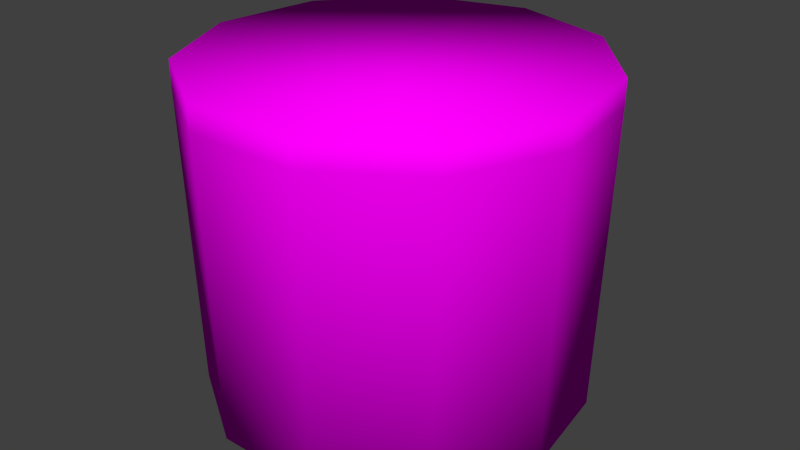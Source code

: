 # Source: g_mine_collider.blend  (saved by Blender 2.76.0; exported with 4.5.12 LTS)
import bpy
from mathutils import Matrix  # noqa: F401  (used for matrix-valued properties, if any)

bpy.ops.wm.read_factory_settings(use_empty=True)
scene = bpy.context.scene
scene.name = 'Scene'

# ---- collections
col_collection_1 = bpy.data.collections.new('Collection 1'); scene.collection.children.link(col_collection_1)

# ---- images (referenced by path relative to the original .blend; pixels are not part of the script)
import os
ASSET_DIR = os.environ.get("B2B_ASSET_DIR", "")  # directory of the original .blend (textures are referenced by path, not embedded)
HERE = os.path.dirname(os.path.abspath(__file__))  # packed textures are extracted next to this script under _unpacked/

def load_image(name, relpath, width, height, colorspace="sRGB"):
    """Load a texture the original file referenced (path relative to the .blend, or extracted next to this script)."""
    p = next((c for c in (os.path.join(HERE, relpath), os.path.join(ASSET_DIR, relpath)) if relpath and os.path.exists(c)), "")
    if p:
        img = bpy.data.images.load(p, check_existing=True)
        img.name = name
    else:  # same state as the original file: an image datablock whose file is absent (Cycles renders it pink)
        img = bpy.data.images.new(name, width, height)
        img.source = "FILE"
        img.filepath = "//" + (relpath or name)
    img.colorspace_settings.name = colorspace
    return img
img_g_mine_png = load_image('g_mine.png', 'Model Textures/g_mine.png', 1024, 1024, 'sRGB')

# ---- materials (node trees are filled in below, after node groups)
mat_material = bpy.data.materials.new('Material')
mat_material.alpha_threshold = 0.0
mat_material.roughness = 0.5

# ---- material node trees
mat_material.use_nodes = True; mat_material.node_tree.nodes.clear()
_N = mat_material.node_tree.nodes; _L = mat_material.node_tree.links
n0 = _N.new('ShaderNodeOutputMaterial'); n0.name = 'Material Output'; n0.location = (300, 300)
n1 = _N.new('ShaderNodeBsdfDiffuse'); n1.name = 'Diffuse BSDF'; n1.location = (10, 300)
n2 = _N.new('ShaderNodeTexImage'); n2.name = 'Image Texture'; n2.location = (-180, 300)
n2.width = 140
n2.image = img_g_mine_png
_L.new(n1.outputs[0], n0.inputs[0])
_L.new(n2.outputs[0], n1.inputs[0])
n0.is_active_output = True

# ---- world
world_world = bpy.data.worlds.new('World'); scene.world = world_world
world_world.color = (0.05088, 0.05088, 0.05088)
world_world.use_sun_shadow = False
world_world.sun_shadow_jitter_overblur = 0.0
world_world.cycles.sampling_method = 'NONE'
world_world.cycles.sample_map_resolution = 256

# ---- meshes
me_cylinder_001 = bpy.data.meshes.new('Cylinder.001')
me_cylinder_001.from_pydata([(0.0, 0.1002, -0.01947), (0.05418, 0.0843, -0.01947), (0.09115, 0.04163, -0.01947), (0.09919, -0.01426, -0.01947), (0.07573, -0.06562, -0.01947), (0.02823, -0.09615, -0.01947), (-0.02823, -0.09615, -0.01947), (-0.07573, -0.06562, -0.01947), (-0.09919, -0.01426, -0.01947), (-0.09115, 0.04163, -0.01947), (-0.05418, 0.0843, -0.01947), (3.174e-10, 0.1049, 0.1558), (0.05671, 0.08824, 0.1558), (0.09542, 0.04358, 0.1558), (0.1038, -0.01493, 0.1558), (0.07927, -0.06869, 0.1558), (0.02955, -0.1006, 0.1558), (-0.02955, -0.1006, 0.1558), (-0.07927, -0.06869, 0.1558), (-0.1038, -0.01493, 0.1558), (-0.09542, 0.04358, 0.1558), (-0.05671, 0.08824, 0.1558), (3.174e-10, 0.1049, 0.1425), (0.05671, 0.08824, 0.1425), (0.09542, 0.04358, 0.1425), (0.1038, -0.01493, 0.1425), (0.07927, -0.06869, 0.1425), (0.02955, -0.1006, 0.1425), (-0.02955, -0.1006, 0.1425), (-0.07927, -0.06869, 0.1425), (-0.1038, -0.01493, 0.1425), (-0.09542, 0.04358, 0.1425), (-0.05671, 0.08824, 0.1425)], [], [(17, 18, 29), (18, 19, 30), (19, 20, 31), (21, 11, 22), (20, 21, 32), (28, 17, 29), (29, 18, 30), (30, 19, 31), (32, 21, 22), (31, 20, 32), (15, 16, 27), (2, 10, 0), (2, 0, 1), (28, 29, 7), (1, 0, 23), (32, 22, 0), (32, 10, 9), (24, 13, 25), (31, 32, 9), (4, 3, 25), (25, 3, 24), (3, 2, 24), (26, 4, 25), (11, 12, 23), (2, 1, 23), (27, 16, 28), (16, 17, 28), (25, 14, 26), (31, 9, 8), (22, 11, 23), (12, 13, 24), (21, 20, 19), (27, 5, 26), (21, 19, 18), (0, 22, 23), (21, 18, 17), (23, 12, 24), (21, 17, 16), (26, 15, 27), (21, 16, 15), (6, 28, 7), (21, 15, 14), (21, 14, 13), (21, 13, 12), (21, 12, 11), (13, 14, 25), (6, 5, 28), (29, 30, 8), (30, 31, 8), (5, 27, 28), (10, 32, 0), (5, 4, 26), (14, 15, 26), (7, 29, 8), (24, 2, 23), (2, 3, 4), (2, 4, 5), (2, 5, 6), (2, 6, 7), (2, 7, 8), (2, 8, 9), (2, 9, 10)])
me_cylinder_001.polygons.foreach_set('use_smooth', [True] * 62)
_uv = me_cylinder_001.uv_layers.new(name='UVMap')
_uv.uv.foreach_set('vector', [0.2023, 0.9937, 0.07093, 0.9937, 0.07093, 0.938, 0.07093, 0.9937, 0.006063, 0.9937, 0.006063, 0.938, 0.006063, 0.9937, 0.02828, 0.9937, 0.02828, 0.938, 0.1305, 0.9937, 0.2803, 0.9937, 0.2803, 0.938, 0.02828, 0.9937, 0.1305, 0.9937, 0.1305, 0.938, 0.2023, 0.938, 0.2023, 0.9937, 0.07093, 0.938, 0.07093, 0.938, 0.07093, 0.9937, 0.006063, 0.938, 0.006063, 0.938, 0.006063, 0.9937, 0.02828, 0.938, 0.1305, 0.938, 0.1305, 0.9937, 0.2803, 0.938, 0.02828, 0.938, 0.02828, 0.9937, 0.1305, 0.938, 0.4898, 0.9937, 0.3584, 0.9937, 0.3584, 0.938, 0.0, 0.0, 0.7101, 0.6508, 0.7821, 0.6722, 0.0, 0.0, 0.7821, 0.6722, 0.8542, 0.6508, 0.2023, 0.938, 0.07093, 0.938, 0.6814, 0.4494, 0.8542, 0.6508, 0.7821, 0.6722, 0.4302, 0.938, 0.1305, 0.938, 0.2803, 0.938, 0.7821, 0.6722, 0.1305, 0.938, 0.7101, 0.6508, 0.6609, 0.5935, 0.5324, 0.938, 0.5324, 0.9937, 0.5546, 0.938, 0.02828, 0.938, 0.1305, 0.938, 0.6609, 0.5935, 0.8828, 0.4494, 0.914, 0.5184, 0.5546, 0.938, 0.5546, 0.938, 0.914, 0.5184, 0.5324, 0.938, 0.914, 0.5184, 0.0, 0.0, 0.5324, 0.938, 0.4898, 0.938, 0.8828, 0.4494, 0.5546, 0.938, 0.2803, 0.9937, 0.4302, 0.9937, 0.4302, 0.938, 0.0, 0.0, 0.0, 0.0, 0.4302, 0.938, 0.3584, 0.938, 0.3584, 0.9937, 0.2023, 0.938, 0.3584, 0.9937, 0.2023, 0.9937, 0.2023, 0.938, 0.5546, 0.938, 0.5546, 0.9937, 0.4898, 0.938, 0.02828, 0.938, 0.6609, 0.5935, 0.6502, 0.5184, 0.2803, 0.938, 0.2803, 0.9937, 0.4302, 0.938, 0.4302, 0.9937, 0.5324, 0.9937, 0.5324, 0.938, 0.1305, 0.9937, 0.02828, 0.9937, 0.6439, 0.8327, 0.3584, 0.938, 0.8197, 0.4084, 0.4898, 0.938, 0.1305, 0.9937, 0.6439, 0.8327, 0.6784, 0.7564, 0.7821, 0.6722, 0.2803, 0.938, 0.4302, 0.938, 0.1305, 0.9937, 0.6784, 0.7564, 0.2023, 0.9937, 0.4302, 0.938, 0.4302, 0.9937, 0.5324, 0.938, 0.1305, 0.9937, 0.2023, 0.9937, 0.3584, 0.9937, 0.4898, 0.938, 0.4898, 0.9937, 0.3584, 0.938, 0.1305, 0.9937, 0.3584, 0.9937, 0.4898, 0.9937, 0.7446, 0.4084, 0.2023, 0.938, 0.6814, 0.4494, 0.1305, 0.9937, 0.4898, 0.9937, 0.5546, 0.9937, 0.1305, 0.9937, 0.5546, 0.9937, 0.9238, 0.9158, 0.1305, 0.9937, 0.9238, 0.9158, 0.4302, 0.9937, 0.1305, 0.9937, 0.4302, 0.9937, 0.7897, 1.003, 0.5324, 0.9937, 0.5546, 0.9937, 0.5546, 0.938, 0.7446, 0.4084, 0.8197, 0.4084, 0.2023, 0.938, 0.07093, 0.938, 0.0, 0.0, 0.6502, 0.5184, 0.006063, 0.938, 0.02828, 0.938, 0.6502, 0.5184, 0.8197, 0.4084, 0.3584, 0.938, 0.2023, 0.938, 0.7101, 0.6508, 0.1305, 0.938, 0.7821, 0.6722, 0.8197, 0.4084, 0.0, 0.0, 0.4898, 0.938, 0.5546, 0.9937, 0.4898, 0.9937, 0.4898, 0.938, 0.6814, 0.4494, 0.07093, 0.938, 0.6502, 0.5184, 0.5324, 0.938, 0.0, 0.0, 0.4302, 0.938, 0.9033, 0.5935, 0.914, 0.5184, 0.8828, 0.4494, 0.9033, 0.5935, 0.8828, 0.4494, 0.8197, 0.4084, 0.9033, 0.5935, 0.8197, 0.4084, 0.7446, 0.4084, 0.9033, 0.5935, 0.7446, 0.4084, 0.6814, 0.4494, 0.9033, 0.5935, 0.6814, 0.4494, 0.6502, 0.5184, 0.9033, 0.5935, 0.6502, 0.5184, 0.6609, 0.5935, 0.9033, 0.5935, 0.6609, 0.5935, 0.7101, 0.6508])
me_cylinder_001.materials.append(mat_material)
me_cylinder_001.use_remesh_preserve_volume = False
me_cylinder_001.use_remesh_preserve_attributes = False
me_cylinder_001.use_mirror_vertex_groups = False
me_cylinder_001.update()

# ---- objects
ob_cylinder = bpy.data.objects.new('Cylinder', me_cylinder_001)

# ---- transforms, parenting, visibility, modifiers, constraints
ob_cylinder.location = (0.0, 0.0, 0.0)
ob_cylinder.lineart.crease_threshold = 0.0

# ---- collection membership
col_collection_1.objects.link(ob_cylinder)

# ---- scene / render settings (as saved in the file)
scene.frame_start = 1; scene.frame_end = 2; scene.frame_set(1)
scene.render.engine = 'CYCLES'
scene.render.resolution_percentage = 50
scene.render.dither_intensity = 0.0
scene.cycles.use_denoising = False
scene.cycles.samples = 10
scene.cycles.sampling_pattern = 'TABULATED_SOBOL'
scene.cycles.light_sampling_threshold = 0.0
scene.cycles.use_adaptive_sampling = False
scene.cycles.use_light_tree = False
scene.cycles.blur_glossy = 0.0
scene.cycles.pixel_filter_type = 'GAUSSIAN'
scene.cycles.sample_clamp_indirect = 0.0
scene.view_settings.view_transform = 'Standard'
bpy.context.view_layer.update()

# ---- added for rendering (the .blend has no active camera and no usable light): camera, sun
cam_auto = bpy.data.cameras.new('AutoCamera')
cam_auto.lens = 50.0
cam_auto.sensor_width = 36.0
cam_auto.clip_end = 1000.0
ob_auto_camera = bpy.data.objects.new('AutoCamera', cam_auto)
scene.collection.objects.link(ob_auto_camera)
ob_auto_camera.location = (0.315238, -0.376161, 0.320353)
ob_auto_camera.rotation_euler = (1.09748, -7.21219e-08, 0.694738)
scene.camera = ob_auto_camera
light_auto_sun = bpy.data.lights.new('AutoSun', 'SUN')
light_auto_sun.energy = 3.0
light_auto_sun.angle = 0.0523599
ob_auto_sun = bpy.data.objects.new('AutoSun', light_auto_sun)
scene.collection.objects.link(ob_auto_sun)
ob_auto_sun.rotation_euler = (0.872665, 0.174533, 0.523599)
bpy.context.view_layer.update()
